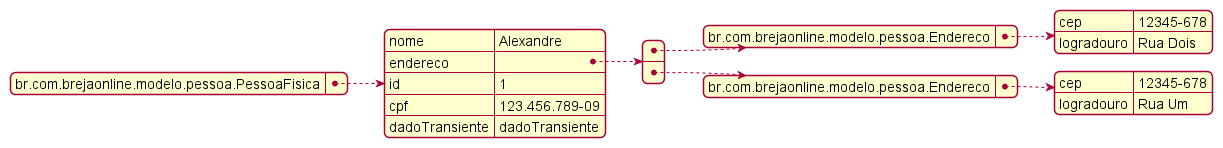

The diagram above was rendered by PlantUML. Its source (embedded in the PNG):
@startjson
{
    "br.com.brejaonline.modelo.pessoa.PessoaFisica" :
    {
        "nome" : "Alexandre",
        "endereco" : [
        {
            "br.com.brejaonline.modelo.pessoa.Endereco" :
            {
                "cep" : "12345-678",
                "logradouro" : "Rua Dois"
            }
        },
        {
            "br.com.brejaonline.modelo.pessoa.Endereco" :
            {
                "cep" : "12345-678",
                "logradouro" : "Rua Um"
            }
        }
        ] ,
        "id" : 1,
        "cpf" : "123.456.789-09" ,
        "dadoTransiente" : "dadoTransiente"
    }
}
@endjson